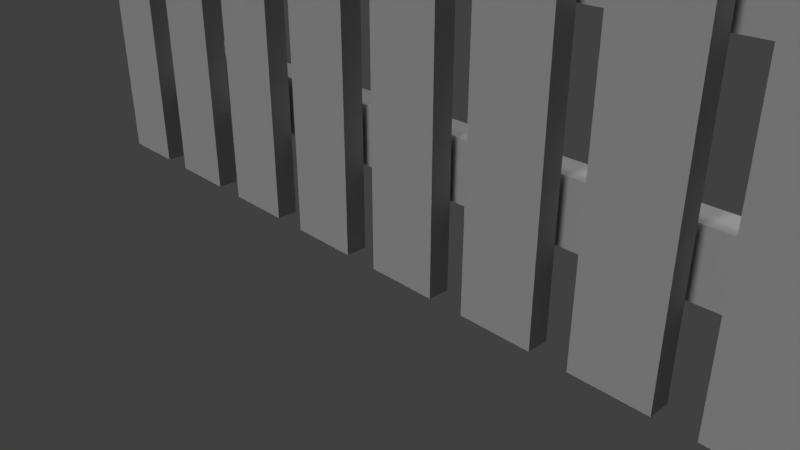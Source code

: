 # Source: fence.blend  (saved by Blender 2.79.0; exported with 4.5.12 LTS)
import bpy
from mathutils import Matrix  # noqa: F401  (used for matrix-valued properties, if any)

bpy.ops.wm.read_factory_settings(use_empty=True)
scene = bpy.context.scene
scene.name = 'Scene'

# ---- collections
col_collection_1 = bpy.data.collections.new('Collection 1'); scene.collection.children.link(col_collection_1)

# ---- images (referenced by path relative to the original .blend; pixels are not part of the script)
import os
ASSET_DIR = os.environ.get("B2B_ASSET_DIR", "")  # directory of the original .blend (textures are referenced by path, not embedded)
HERE = os.path.dirname(os.path.abspath(__file__))  # packed textures are extracted next to this script under _unpacked/

def load_image(name, relpath, width, height, colorspace="sRGB"):
    """Load a texture the original file referenced (path relative to the .blend, or extracted next to this script)."""
    p = next((c for c in (os.path.join(HERE, relpath), os.path.join(ASSET_DIR, relpath)) if relpath and os.path.exists(c)), "")
    if p:
        img = bpy.data.images.load(p, check_existing=True)
        img.name = name
    else:  # same state as the original file: an image datablock whose file is absent (Cycles renders it pink)
        img = bpy.data.images.new(name, width, height)
        img.source = "FILE"
        img.filepath = "//" + (relpath or name)
    img.colorspace_settings.name = colorspace
    return img
img_screen_shot_2018_03_22_at_10_44_15_am_png = load_image('Screen Shot 2018-03-22 at 10.44.15 AM.png', 'Screen Shot 2018-03-22 at 10.44.15 AM.png', 1024, 1024, 'sRGB')

# ---- materials (node trees are filled in below, after node groups)
mat_wood = bpy.data.materials.new('Wood')
mat_wood.alpha_threshold = 0.0
mat_wood.use_transparent_shadow = False
mat_wood.preview_render_type = 'CUBE'
mat_wood.diffuse_color = (0.5, 0.5, 0.5, 1.0)
mat_wood.roughness = 0.5
mat_material_001 = bpy.data.materials.new('Material.001')
mat_material_001.alpha_threshold = 0.0
mat_material_001.use_transparent_shadow = False
mat_material_001.roughness = 0.5

# ---- material node trees
mat_material_001.use_nodes = True; mat_material_001.node_tree.nodes.clear()
_N = mat_material_001.node_tree.nodes; _L = mat_material_001.node_tree.links
n0 = _N.new('NodeUndefined'); n0.name = 'Output'; n0.location = (300, 300)
n0.inputs[1].default_value = 1.0
n1 = _N.new('NodeUndefined'); n1.name = 'Material'; n1.location = (10, 300)
n1.inputs[0].default_value = (0.0, 0.0, 0.0, 1.0)
n1.inputs[1].default_value = (0.0, 0.0, 0.0, 1.0)
n1.inputs[2].default_value = 0.0
n1.inputs[3].default_value = (0.0, 0.0, 0.0)
_L.new(n1.outputs[0], n0.inputs[0])

# ---- world
world_world = bpy.data.worlds.new('World'); scene.world = world_world
world_world.color = (0.05088, 0.05088, 0.05088)
world_world.use_sun_shadow = False
world_world.sun_shadow_jitter_overblur = 0.0
world_world.cycles.sampling_method = 'MANUAL'

# ---- cameras
cam_camera = bpy.data.cameras.new('Camera')
cam_camera.clip_end = 100.0
cam_camera.lens = 35.0
cam_camera.sensor_width = 32.0
cam_camera.sensor_height = 18.0
cam_camera.ortho_scale = 7.314
cam_camera.dof.focus_distance = 0.0
cam_camera.dof.aperture_fstop = 128.0

# ---- lights
light_sun = bpy.data.lights.new('Sun', 'SUN')
light_sun.transmission_factor = 0.0
light_sun.angle = 0.1993
light_sun.energy = 1.0
light_sun.shadow_buffer_clip_start = 0.5
light_sun.shadow_soft_size = 0.1
light_sun.shadow_cascade_max_distance = 1000.0
light_lamp = bpy.data.lights.new('Lamp', 'POINT')
light_lamp.transmission_factor = 0.0
light_lamp.cutoff_distance = 30.0
light_lamp.energy = 100.0
light_lamp.shadow_buffer_clip_start = 1.001
light_lamp.shadow_soft_size = 0.1
light_lamp.shadow_maximum_resolution = 0.006
light_lamp.use_absolute_resolution = True

# ---- meshes
me_cube_001 = bpy.data.meshes.new('Cube.001')
me_cube_001.from_pydata([(-1.0, -1.0, -1.0), (-1.0, -1.0, 1.0), (-1.0, 1.0, -1.0), (-1.0, 1.0, 1.0), (1.0, -1.0, -1.0), (1.0, -1.0, 1.0), (1.0, 1.0, -1.0), (1.0, 1.0, 1.0), (-3.589, 20.62, 0.2621)], [], [(0, 1, 3, 2), (2, 3, 7, 6), (6, 7, 5, 4), (4, 5, 1, 0), (2, 6, 4, 0), (7, 3, 1, 5)])
_uv = me_cube_001.uv_layers.new(name='UVMap')
_uv.uv.foreach_set('vector', [0.5455, 0.4444, 0.5455, 1.0, 1.0, 1.0, 1.0, 0.4444, 0.4545, 0.4444, 0.4545, 1.0, 0.9091, 1.0, 0.9091, 0.4444, 0.5455, 0.4444, 0.5455, 1.0, 0.09091, 1.0, 0.09091, 0.4444, 0.4545, 0.4444, 0.4545, 1.0, 0.0, 1.0, 0.0, 0.4444, 0.4545, 0.5556, 0.9091, 0.5556, 0.9091, 0.0, 0.4545, 0.0, 0.4545, 0.5556, 0.0, 0.5556, 0.0, 0.0, 0.4545, 0.0])
me_cube_001.materials.append(mat_wood)
me_cube_001.materials.append(None)
me_cube_001.use_remesh_preserve_volume = False
me_cube_001.use_remesh_preserve_attributes = False
me_cube_001.use_mirror_vertex_groups = False
me_cube_001.update()
me_cube = bpy.data.meshes.new('Cube')
me_cube.from_pydata([(-2.399, 0.4168, -1.0), (2.399, 0.4168, -1.0), (2.399, -0.4168, -1.0), (-2.399, -0.4168, -1.0), (-2.399, 0.4168, 1.0), (2.399, 0.4168, 1.0), (2.399, -0.4168, 1.0), (-2.399, -0.4168, 1.0), (-2.399, 0.4168, 1.0), (2.399, 0.4168, 1.0), (-2.399, -0.4168, 1.0), (2.399, -0.4168, 1.0), (-1.201, 0.2086, 1.342), (1.201, 0.2086, 1.342), (-1.201, -0.2086, 1.342), (1.201, -0.2086, 1.342)], [], [(0, 1, 2, 3), (6, 5, 9, 11), (0, 4, 5, 1), (1, 5, 6, 2), (2, 6, 7, 3), (4, 0, 3, 7), (10, 11, 15, 14), (5, 4, 8, 9), (7, 6, 11, 10), (4, 7, 10, 8), (12, 14, 15, 13), (8, 10, 14, 12), (11, 9, 13, 15), (9, 8, 12, 13)])
_uv = me_cube.uv_layers.new(name='UVMap')
_uv.uv.foreach_set('vector', [0.5557, 0.7292, 1.0, 0.7292, 1.0, 0.5208, 0.5557, 0.5208, 0.4443, 0.5208, 0.4443, 0.7292, 0.4443, 0.7292, 0.4443, 0.5208, 0.5557, 0.5, 0.5557, 1.0, 1.0, 1.0, 1.0, 0.5, 0.5154, 0.5, 0.5154, 1.0, 0.4382, 1.0, 0.4382, 0.5, 0.4443, 0.5, 0.4443, 1.0, 8.832e-08, 1.0, 0.0, 0.5, 0.5154, 0.5, 0.5154, 0.0, 0.4382, 0.0, 0.4382, 0.5, 0.5557, 0.5, 1.0, 0.5, 0.889, 0.5856, 0.6666, 0.5856, 0.4443, 0.7292, 1.766e-07, 0.7292, 1.766e-07, 0.7292, 0.4443, 0.7292, 0.5557, 0.5208, 1.0, 0.5208, 1.0, 0.5208, 0.5557, 0.5208, 0.5557, 0.7292, 0.5557, 0.5208, 0.5557, 0.5208, 0.5557, 0.7292, 0.4814, 0.6772, 0.4814, 0.5728, 0.7038, 0.5728, 0.7038, 0.6772, 0.5557, 0.7292, 0.5557, 0.5208, 0.6666, 0.5728, 0.6666, 0.6772, 0.4443, 0.5208, 0.4443, 0.7292, 0.3334, 0.6772, 0.3334, 0.5728, 0.4443, 0.5, 1.766e-07, 0.5, 0.111, 0.5856, 0.3334, 0.5856])
me_cube.materials.append(mat_wood)
me_cube.materials.append(None)
me_cube.materials.append(None)
me_cube.materials.append(mat_material_001)
me_cube.use_remesh_preserve_volume = False
me_cube.use_remesh_preserve_attributes = False
me_cube.use_mirror_vertex_groups = False
me_cube.update()

# ---- objects
ob_sun_001 = bpy.data.objects.new('Sun.001', light_sun)
ob_sun = bpy.data.objects.new('Sun', light_sun)
ob_cube_009 = bpy.data.objects.new('Cube.009', me_cube_001)
ob_cube_008 = bpy.data.objects.new('Cube.008', me_cube_001)
ob_cube_007 = bpy.data.objects.new('Cube.007', me_cube)
ob_cube_006 = bpy.data.objects.new('Cube.006', me_cube)
ob_cube_005 = bpy.data.objects.new('Cube.005', me_cube)
ob_cube_004 = bpy.data.objects.new('Cube.004', me_cube)
ob_cube_003 = bpy.data.objects.new('Cube.003', me_cube)
ob_cube_002 = bpy.data.objects.new('Cube.002', me_cube)
ob_cube_001 = bpy.data.objects.new('Cube.001', me_cube)
ob_cube = bpy.data.objects.new('Cube', me_cube)
ob_lamp = bpy.data.objects.new('Lamp', light_lamp)
ob_camera = bpy.data.objects.new('Camera', cam_camera)

# ---- transforms, parenting, visibility, modifiers, constraints
ob_sun_001.location = (-4.39, 3.25, 8.82)
ob_sun_001.rotation_euler = (-0.93, 0.06622, 0.2158)
ob_sun_001.lineart.crease_threshold = 0.0
ob_sun.location = (-4.179, -3.297, 8.561)
ob_sun.rotation_euler = (1.027, 0.1571, -0.1933)
ob_sun.lineart.crease_threshold = 0.0
ob_cube_009.location = (0.0, 0.4, 4.0)
ob_cube_009.rotation_euler = (1.571, -0.0, 1.571)
ob_cube_009.scale = (0.2, 0.4, 6.0)
ob_cube_009.lineart.crease_threshold = 0.0
ob_cube_008.location = (0.0, 0.4, 1.5)
ob_cube_008.rotation_euler = (1.571, -0.0, 1.571)
ob_cube_008.scale = (0.2, 0.4, 6.0)
ob_cube_008.lineart.crease_threshold = 0.0
ob_cube_008.material_slots[0].link = 'OBJECT'; ob_cube_008.material_slots[0].material = mat_wood
_m = ob_cube_008.modifiers.new('Surface Deform', 'SURFACE_DEFORM')
ob_cube_007.location = (-5.25, 0.0, 2.5)
ob_cube_007.scale = (0.2084, 0.3599, 2.562)
ob_cube_007.lock_rotations_4d = False
ob_cube_007.empty_display_type = 'ARROWS'
ob_cube_007.lineart.crease_threshold = 0.0
ob_cube_006.location = (-3.75, 0.0, 2.5)
ob_cube_006.scale = (0.2084, 0.3599, 2.562)
ob_cube_006.lock_rotations_4d = False
ob_cube_006.empty_display_type = 'ARROWS'
ob_cube_006.lineart.crease_threshold = 0.0
ob_cube_005.location = (-2.25, 0.0, 2.5)
ob_cube_005.scale = (0.2084, 0.3599, 2.562)
ob_cube_005.lock_rotations_4d = False
ob_cube_005.empty_display_type = 'ARROWS'
ob_cube_005.lineart.crease_threshold = 0.0
ob_cube_004.location = (5.25, 0.0, 2.5)
ob_cube_004.scale = (0.2084, 0.3599, 2.562)
ob_cube_004.lock_rotations_4d = False
ob_cube_004.empty_display_type = 'ARROWS'
ob_cube_004.lineart.crease_threshold = 0.0
ob_cube_003.location = (3.75, 0.0, 2.5)
ob_cube_003.scale = (0.2084, 0.3599, 2.562)
ob_cube_003.lock_rotations_4d = False
ob_cube_003.empty_display_type = 'ARROWS'
ob_cube_003.lineart.crease_threshold = 0.0
ob_cube_002.location = (2.25, 0.0, 2.5)
ob_cube_002.scale = (0.2084, 0.3599, 2.562)
ob_cube_002.lock_rotations_4d = False
ob_cube_002.empty_display_type = 'ARROWS'
ob_cube_002.lineart.crease_threshold = 0.0
ob_cube_001.location = (0.75, 0.0, 2.5)
ob_cube_001.scale = (0.2084, 0.3599, 2.562)
ob_cube_001.lock_rotations_4d = False
ob_cube_001.empty_display_type = 'ARROWS'
ob_cube_001.lineart.crease_threshold = 0.0
ob_cube.location = (-0.75, 0.0, 2.5)
ob_cube.scale = (0.2084, 0.3599, 2.562)
ob_cube.lock_rotations_4d = False
ob_cube.empty_display_type = 'ARROWS'
ob_cube.lineart.crease_threshold = 0.0
ob_lamp.location = (4.076, 1.005, 5.904)
ob_lamp.rotation_euler = (0.6503, 0.05522, 1.866)
ob_lamp.lock_rotations_4d = False
ob_lamp.empty_display_type = 'ARROWS'
ob_lamp.color = (0.0, 0.0, 0.0, 0.0)
ob_lamp.lineart.crease_threshold = 0.0
ob_camera.location = (7.481, -6.508, 5.344)
ob_camera.rotation_euler = (1.109, 0.0, 0.8149)
ob_camera.lock_rotations_4d = False
ob_camera.empty_display_type = 'ARROWS'
ob_camera.color = (0.0, 0.0, 0.0, 0.0)
ob_camera.display_type = 'WIRE'
ob_camera.lineart.crease_threshold = 0.0

# ---- collection membership
col_collection_1.objects.link(ob_sun_001)
col_collection_1.objects.link(ob_sun)
col_collection_1.objects.link(ob_cube_009)
col_collection_1.objects.link(ob_cube_008)
col_collection_1.objects.link(ob_cube_007)
col_collection_1.objects.link(ob_cube_006)
col_collection_1.objects.link(ob_cube_005)
col_collection_1.objects.link(ob_cube_004)
col_collection_1.objects.link(ob_cube_003)
col_collection_1.objects.link(ob_cube_002)
col_collection_1.objects.link(ob_cube_001)
col_collection_1.objects.link(ob_cube)
col_collection_1.objects.link(ob_lamp)
col_collection_1.objects.link(ob_camera)

# ---- scene / render settings (as saved in the file)
scene.camera = ob_camera
scene.frame_start = 1; scene.frame_end = 250; scene.frame_set(1)
scene.render.engine = 'BLENDER_EEVEE_NEXT'
scene.render.resolution_percentage = 50
scene.render.dither_intensity = 0.0
scene.cycles.use_denoising = False
scene.cycles.samples = 128
scene.cycles.sampling_pattern = 'TABULATED_SOBOL'
scene.cycles.use_adaptive_sampling = False
scene.cycles.use_light_tree = False
scene.cycles.blur_glossy = 0.0
scene.cycles.sample_clamp_indirect = 0.0
scene.view_settings.view_transform = 'Standard'
bpy.context.view_layer.update()
